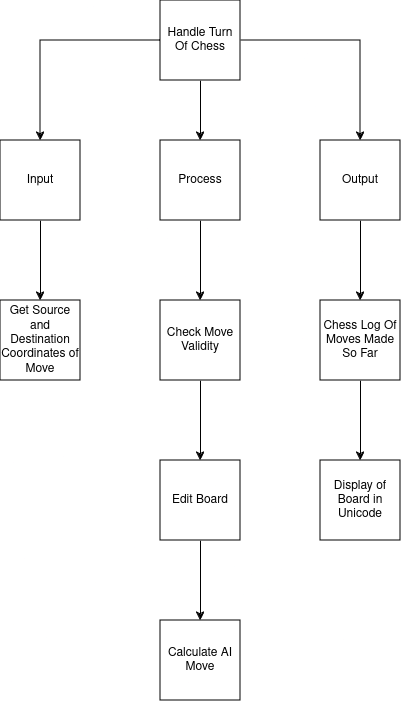

The diagram above was exported from draw.io. Its source (the exported page's mxGraphModel, read from the mxfile embedded in the PNG):
<mxGraphModel dx="1414" dy="730" grid="1" gridSize="10" guides="1" tooltips="1" connect="1" arrows="1" fold="1" page="1" pageScale="1" pageWidth="850" pageHeight="1100" math="0" shadow="0">
  <root>
    <mxCell id="0" />
    <mxCell id="1" parent="0" />
    <mxCell id="gxFOmUb0hoKH4aTY9jyn-3" value="" style="edgeStyle=orthogonalEdgeStyle;rounded=0;orthogonalLoop=1;jettySize=auto;html=1;" edge="1" parent="1" source="gxFOmUb0hoKH4aTY9jyn-1" target="gxFOmUb0hoKH4aTY9jyn-2">
      <mxGeometry relative="1" as="geometry" />
    </mxCell>
    <mxCell id="gxFOmUb0hoKH4aTY9jyn-7" value="" style="edgeStyle=orthogonalEdgeStyle;rounded=0;orthogonalLoop=1;jettySize=auto;html=1;" edge="1" parent="1" source="gxFOmUb0hoKH4aTY9jyn-1" target="gxFOmUb0hoKH4aTY9jyn-6">
      <mxGeometry relative="1" as="geometry" />
    </mxCell>
    <mxCell id="gxFOmUb0hoKH4aTY9jyn-15" value="" style="edgeStyle=orthogonalEdgeStyle;rounded=0;orthogonalLoop=1;jettySize=auto;html=1;" edge="1" parent="1" source="gxFOmUb0hoKH4aTY9jyn-1" target="gxFOmUb0hoKH4aTY9jyn-14">
      <mxGeometry relative="1" as="geometry" />
    </mxCell>
    <mxCell id="gxFOmUb0hoKH4aTY9jyn-1" value="Handle Turn Of Chess" style="whiteSpace=wrap;html=1;aspect=fixed;" vertex="1" parent="1">
      <mxGeometry x="370" y="50" width="80" height="80" as="geometry" />
    </mxCell>
    <mxCell id="gxFOmUb0hoKH4aTY9jyn-5" value="" style="edgeStyle=orthogonalEdgeStyle;rounded=0;orthogonalLoop=1;jettySize=auto;html=1;" edge="1" parent="1" source="gxFOmUb0hoKH4aTY9jyn-2" target="gxFOmUb0hoKH4aTY9jyn-4">
      <mxGeometry relative="1" as="geometry" />
    </mxCell>
    <mxCell id="gxFOmUb0hoKH4aTY9jyn-2" value="Input" style="whiteSpace=wrap;html=1;aspect=fixed;" vertex="1" parent="1">
      <mxGeometry x="210" y="190" width="80" height="80" as="geometry" />
    </mxCell>
    <mxCell id="gxFOmUb0hoKH4aTY9jyn-4" value="Get Source and Destination Coordinates of Move" style="whiteSpace=wrap;html=1;aspect=fixed;" vertex="1" parent="1">
      <mxGeometry x="210" y="350" width="80" height="80" as="geometry" />
    </mxCell>
    <mxCell id="gxFOmUb0hoKH4aTY9jyn-9" value="" style="edgeStyle=orthogonalEdgeStyle;rounded=0;orthogonalLoop=1;jettySize=auto;html=1;" edge="1" parent="1" source="gxFOmUb0hoKH4aTY9jyn-6" target="gxFOmUb0hoKH4aTY9jyn-8">
      <mxGeometry relative="1" as="geometry" />
    </mxCell>
    <mxCell id="gxFOmUb0hoKH4aTY9jyn-6" value="Process" style="whiteSpace=wrap;html=1;aspect=fixed;" vertex="1" parent="1">
      <mxGeometry x="370" y="190" width="80" height="80" as="geometry" />
    </mxCell>
    <mxCell id="gxFOmUb0hoKH4aTY9jyn-11" value="" style="edgeStyle=orthogonalEdgeStyle;rounded=0;orthogonalLoop=1;jettySize=auto;html=1;" edge="1" parent="1" source="gxFOmUb0hoKH4aTY9jyn-8" target="gxFOmUb0hoKH4aTY9jyn-10">
      <mxGeometry relative="1" as="geometry" />
    </mxCell>
    <mxCell id="gxFOmUb0hoKH4aTY9jyn-8" value="Check Move Validity" style="whiteSpace=wrap;html=1;aspect=fixed;" vertex="1" parent="1">
      <mxGeometry x="370" y="350" width="80" height="80" as="geometry" />
    </mxCell>
    <mxCell id="gxFOmUb0hoKH4aTY9jyn-13" value="" style="edgeStyle=orthogonalEdgeStyle;rounded=0;orthogonalLoop=1;jettySize=auto;html=1;" edge="1" parent="1" source="gxFOmUb0hoKH4aTY9jyn-10" target="gxFOmUb0hoKH4aTY9jyn-12">
      <mxGeometry relative="1" as="geometry" />
    </mxCell>
    <mxCell id="gxFOmUb0hoKH4aTY9jyn-10" value="Edit Board" style="whiteSpace=wrap;html=1;aspect=fixed;" vertex="1" parent="1">
      <mxGeometry x="370" y="510" width="80" height="80" as="geometry" />
    </mxCell>
    <mxCell id="gxFOmUb0hoKH4aTY9jyn-12" value="Calculate AI Move" style="whiteSpace=wrap;html=1;aspect=fixed;" vertex="1" parent="1">
      <mxGeometry x="370" y="670" width="80" height="80" as="geometry" />
    </mxCell>
    <mxCell id="gxFOmUb0hoKH4aTY9jyn-17" value="" style="edgeStyle=orthogonalEdgeStyle;rounded=0;orthogonalLoop=1;jettySize=auto;html=1;" edge="1" parent="1" source="gxFOmUb0hoKH4aTY9jyn-14" target="gxFOmUb0hoKH4aTY9jyn-16">
      <mxGeometry relative="1" as="geometry" />
    </mxCell>
    <mxCell id="gxFOmUb0hoKH4aTY9jyn-14" value="Output" style="whiteSpace=wrap;html=1;aspect=fixed;" vertex="1" parent="1">
      <mxGeometry x="530" y="190" width="80" height="80" as="geometry" />
    </mxCell>
    <mxCell id="gxFOmUb0hoKH4aTY9jyn-19" value="" style="edgeStyle=orthogonalEdgeStyle;rounded=0;orthogonalLoop=1;jettySize=auto;html=1;" edge="1" parent="1" source="gxFOmUb0hoKH4aTY9jyn-16" target="gxFOmUb0hoKH4aTY9jyn-18">
      <mxGeometry relative="1" as="geometry" />
    </mxCell>
    <mxCell id="gxFOmUb0hoKH4aTY9jyn-16" value="Chess Log Of Moves Made So Far" style="whiteSpace=wrap;html=1;aspect=fixed;" vertex="1" parent="1">
      <mxGeometry x="530" y="350" width="80" height="80" as="geometry" />
    </mxCell>
    <mxCell id="gxFOmUb0hoKH4aTY9jyn-18" value="Display of Board in Unicode" style="whiteSpace=wrap;html=1;aspect=fixed;" vertex="1" parent="1">
      <mxGeometry x="530" y="510" width="80" height="80" as="geometry" />
    </mxCell>
  </root>
</mxGraphModel>